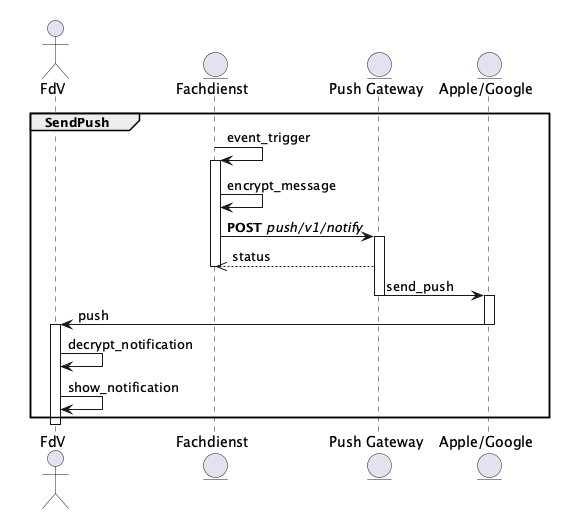

The diagram above was rendered by PlantUML. Its source (embedded in the PNG):
@startuml send_push
!theme gematik from ../puml

actor "FdV" as App
entity "Fachdienst" as Fachdienst
entity "Push Gateway" as NotificationService
entity "Apple/Google" as NotificationProvider

group SendPush
    Fachdienst -> Fachdienst : event_trigger
    activate Fachdienst
    Fachdienst -> Fachdienst : encrypt_message
    Fachdienst -> NotificationService : **POST** //push/v1/notify//
    activate NotificationService
    NotificationService -->> Fachdienst : status
    deactivate Fachdienst
    NotificationService -> NotificationProvider : send_push
    deactivate NotificationService

    activate NotificationProvider
    NotificationProvider -> App : push
    deactivate NotificationProvider

    activate App
    App -> App : decrypt_notification
    App -> App : show_notification
end
deactivate App

@enduml